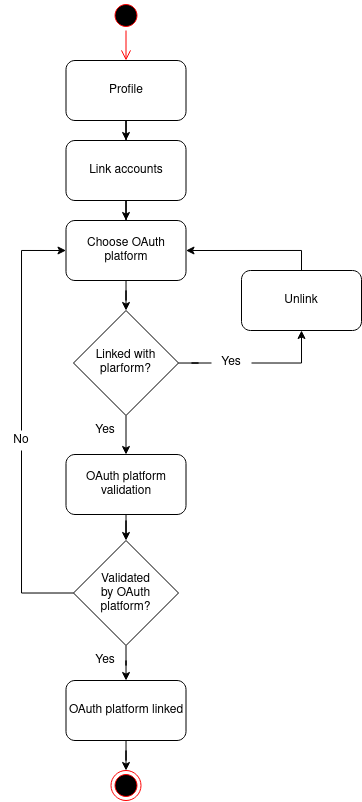

The diagram above was exported from draw.io. Its source (the exported page's mxGraphModel, read from the mxfile embedded in the PNG):
<mxGraphModel dx="931" dy="527" grid="1" gridSize="10" guides="1" tooltips="1" connect="1" arrows="1" fold="1" page="1" pageScale="1" pageWidth="827" pageHeight="1169" math="0" shadow="0">
  <root>
    <mxCell id="0" />
    <mxCell id="1" parent="0" />
    <mxCell id="Oiybe8cHkbJ1yl11g9R0-72" style="edgeStyle=orthogonalEdgeStyle;rounded=0;orthogonalLoop=1;jettySize=auto;html=1;entryX=0.5;entryY=0;entryDx=0;entryDy=0;" parent="1" source="Oiybe8cHkbJ1yl11g9R0-69" target="Oiybe8cHkbJ1yl11g9R0-70" edge="1">
      <mxGeometry relative="1" as="geometry" />
    </mxCell>
    <mxCell id="Oiybe8cHkbJ1yl11g9R0-69" value="Profile" style="rounded=1;whiteSpace=wrap;html=1;" parent="1" vertex="1">
      <mxGeometry x="354.5" y="160" width="120" height="60" as="geometry" />
    </mxCell>
    <mxCell id="Oiybe8cHkbJ1yl11g9R0-98" style="edgeStyle=orthogonalEdgeStyle;rounded=0;orthogonalLoop=1;jettySize=auto;html=1;entryX=0.5;entryY=0;entryDx=0;entryDy=0;" parent="1" source="Oiybe8cHkbJ1yl11g9R0-70" target="Oiybe8cHkbJ1yl11g9R0-73" edge="1">
      <mxGeometry relative="1" as="geometry" />
    </mxCell>
    <mxCell id="Oiybe8cHkbJ1yl11g9R0-70" value="Link accounts" style="rounded=1;whiteSpace=wrap;html=1;" parent="1" vertex="1">
      <mxGeometry x="354.5" y="240" width="120" height="60" as="geometry" />
    </mxCell>
    <mxCell id="Oiybe8cHkbJ1yl11g9R0-103" style="edgeStyle=orthogonalEdgeStyle;rounded=0;orthogonalLoop=1;jettySize=auto;html=1;entryX=0.5;entryY=0;entryDx=0;entryDy=0;" parent="1" source="Oiybe8cHkbJ1yl11g9R0-73" target="Oiybe8cHkbJ1yl11g9R0-99" edge="1">
      <mxGeometry relative="1" as="geometry" />
    </mxCell>
    <mxCell id="Oiybe8cHkbJ1yl11g9R0-73" value="Choose OAuth platform" style="rounded=1;whiteSpace=wrap;html=1;" parent="1" vertex="1">
      <mxGeometry x="354.5" y="320" width="120" height="60" as="geometry" />
    </mxCell>
    <mxCell id="Oiybe8cHkbJ1yl11g9R0-101" style="edgeStyle=orthogonalEdgeStyle;rounded=0;orthogonalLoop=1;jettySize=auto;html=1;entryX=0.5;entryY=1;entryDx=0;entryDy=0;startArrow=none;exitX=1;exitY=0.5;exitDx=0;exitDy=0;" parent="1" source="Oiybe8cHkbJ1yl11g9R0-111" target="Oiybe8cHkbJ1yl11g9R0-100" edge="1">
      <mxGeometry relative="1" as="geometry" />
    </mxCell>
    <mxCell id="I3hsM0Mi-ga6i8S6p9J7-8" style="edgeStyle=orthogonalEdgeStyle;rounded=0;orthogonalLoop=1;jettySize=auto;html=1;exitX=0.5;exitY=1;exitDx=0;exitDy=0;entryX=0.5;entryY=0;entryDx=0;entryDy=0;" edge="1" parent="1" source="Oiybe8cHkbJ1yl11g9R0-99" target="Oiybe8cHkbJ1yl11g9R0-105">
      <mxGeometry relative="1" as="geometry" />
    </mxCell>
    <mxCell id="Oiybe8cHkbJ1yl11g9R0-99" value="Linked with plarform?" style="rhombus;whiteSpace=wrap;html=1;" parent="1" vertex="1">
      <mxGeometry x="362" y="410" width="105" height="105" as="geometry" />
    </mxCell>
    <mxCell id="Oiybe8cHkbJ1yl11g9R0-102" style="edgeStyle=orthogonalEdgeStyle;rounded=0;orthogonalLoop=1;jettySize=auto;html=1;entryX=1;entryY=0.5;entryDx=0;entryDy=0;exitX=0.5;exitY=0;exitDx=0;exitDy=0;" parent="1" source="Oiybe8cHkbJ1yl11g9R0-100" target="Oiybe8cHkbJ1yl11g9R0-73" edge="1">
      <mxGeometry relative="1" as="geometry" />
    </mxCell>
    <mxCell id="Oiybe8cHkbJ1yl11g9R0-100" value="Unlink" style="rounded=1;whiteSpace=wrap;html=1;" parent="1" vertex="1">
      <mxGeometry x="530" y="370" width="120" height="60" as="geometry" />
    </mxCell>
    <mxCell id="Oiybe8cHkbJ1yl11g9R0-104" style="edgeStyle=orthogonalEdgeStyle;rounded=0;sketch=0;orthogonalLoop=1;jettySize=auto;html=1;entryX=0.5;entryY=0;entryDx=0;entryDy=0;shadow=0;" parent="1" source="Oiybe8cHkbJ1yl11g9R0-105" target="Oiybe8cHkbJ1yl11g9R0-106" edge="1">
      <mxGeometry relative="1" as="geometry" />
    </mxCell>
    <mxCell id="Oiybe8cHkbJ1yl11g9R0-105" value="OAuth platform validation" style="rounded=1;whiteSpace=wrap;html=1;" parent="1" vertex="1">
      <mxGeometry x="354.5" y="554" width="120" height="60" as="geometry" />
    </mxCell>
    <mxCell id="Oiybe8cHkbJ1yl11g9R0-115" style="edgeStyle=orthogonalEdgeStyle;rounded=0;orthogonalLoop=1;jettySize=auto;html=1;entryX=0;entryY=0.5;entryDx=0;entryDy=0;exitX=0.5;exitY=0;exitDx=0;exitDy=0;startArrow=none;" parent="1" source="Oiybe8cHkbJ1yl11g9R0-107" target="Oiybe8cHkbJ1yl11g9R0-73" edge="1">
      <mxGeometry relative="1" as="geometry">
        <Array as="points">
          <mxPoint x="310" y="350" />
        </Array>
      </mxGeometry>
    </mxCell>
    <mxCell id="I3hsM0Mi-ga6i8S6p9J7-9" style="edgeStyle=orthogonalEdgeStyle;rounded=0;orthogonalLoop=1;jettySize=auto;html=1;exitX=0.5;exitY=1;exitDx=0;exitDy=0;" edge="1" parent="1" source="Oiybe8cHkbJ1yl11g9R0-106" target="Oiybe8cHkbJ1yl11g9R0-110">
      <mxGeometry relative="1" as="geometry" />
    </mxCell>
    <mxCell id="Oiybe8cHkbJ1yl11g9R0-106" value="Validated &lt;br&gt;by OAuth &lt;br&gt;platform?" style="rhombus;whiteSpace=wrap;html=1;" parent="1" vertex="1">
      <mxGeometry x="362" y="640" width="105" height="105" as="geometry" />
    </mxCell>
    <mxCell id="Oiybe8cHkbJ1yl11g9R0-121" style="edgeStyle=orthogonalEdgeStyle;rounded=0;orthogonalLoop=1;jettySize=auto;html=1;entryX=0.5;entryY=0;entryDx=0;entryDy=0;" parent="1" source="Oiybe8cHkbJ1yl11g9R0-110" target="I3hsM0Mi-ga6i8S6p9J7-3" edge="1">
      <mxGeometry relative="1" as="geometry">
        <mxPoint x="413" y="915" as="targetPoint" />
      </mxGeometry>
    </mxCell>
    <mxCell id="Oiybe8cHkbJ1yl11g9R0-110" value="OAuth platform linked" style="rounded=1;whiteSpace=wrap;html=1;strokeWidth=1;" parent="1" vertex="1">
      <mxGeometry x="354.5" y="780" width="120" height="60" as="geometry" />
    </mxCell>
    <mxCell id="Oiybe8cHkbJ1yl11g9R0-111" value="&lt;p style=&quot;line-height: 190%&quot;&gt;Yes&lt;br&gt;&lt;/p&gt;" style="text;html=1;strokeColor=none;fillColor=none;align=center;verticalAlign=middle;whiteSpace=wrap;rounded=0;strokeWidth=3;" parent="1" vertex="1">
      <mxGeometry x="500" y="452.5" width="40" height="20" as="geometry" />
    </mxCell>
    <mxCell id="Oiybe8cHkbJ1yl11g9R0-112" value="" style="edgeStyle=orthogonalEdgeStyle;rounded=0;orthogonalLoop=1;jettySize=auto;html=1;entryX=0;entryY=0.5;entryDx=0;entryDy=0;endArrow=none;" parent="1" source="Oiybe8cHkbJ1yl11g9R0-99" target="Oiybe8cHkbJ1yl11g9R0-111" edge="1">
      <mxGeometry relative="1" as="geometry">
        <mxPoint x="467" y="490.0000000000002" as="sourcePoint" />
        <mxPoint x="590" y="450" as="targetPoint" />
      </mxGeometry>
    </mxCell>
    <mxCell id="Oiybe8cHkbJ1yl11g9R0-107" value="&lt;p style=&quot;line-height: 190%&quot;&gt;No&lt;br&gt;&lt;/p&gt;" style="text;html=1;strokeColor=none;fillColor=none;align=center;verticalAlign=middle;whiteSpace=wrap;rounded=0;strokeWidth=3;" parent="1" vertex="1">
      <mxGeometry x="290" y="530" width="40" height="20" as="geometry" />
    </mxCell>
    <mxCell id="Oiybe8cHkbJ1yl11g9R0-116" value="" style="edgeStyle=orthogonalEdgeStyle;rounded=0;orthogonalLoop=1;jettySize=auto;html=1;entryX=0.5;entryY=1;entryDx=0;entryDy=0;exitX=0;exitY=0.5;exitDx=0;exitDy=0;endArrow=none;" parent="1" source="Oiybe8cHkbJ1yl11g9R0-106" target="Oiybe8cHkbJ1yl11g9R0-107" edge="1">
      <mxGeometry relative="1" as="geometry">
        <mxPoint x="362" y="792.4999999999998" as="sourcePoint" />
        <mxPoint x="354.5" y="350" as="targetPoint" />
        <Array as="points">
          <mxPoint x="310" y="693" />
        </Array>
      </mxGeometry>
    </mxCell>
    <mxCell id="Oiybe8cHkbJ1yl11g9R0-118" value="&lt;p style=&quot;line-height: 190%&quot;&gt;Yes&lt;br&gt;&lt;/p&gt;" style="text;html=1;strokeColor=none;fillColor=none;align=center;verticalAlign=middle;whiteSpace=wrap;rounded=0;strokeWidth=3;" parent="1" vertex="1">
      <mxGeometry x="374" y="750" width="40" height="20" as="geometry" />
    </mxCell>
    <mxCell id="I3hsM0Mi-ga6i8S6p9J7-1" value="" style="ellipse;html=1;shape=startState;fillColor=#000000;strokeColor=#ff0000;" vertex="1" parent="1">
      <mxGeometry x="399.5" y="100" width="30" height="30" as="geometry" />
    </mxCell>
    <mxCell id="I3hsM0Mi-ga6i8S6p9J7-2" value="" style="edgeStyle=orthogonalEdgeStyle;html=1;verticalAlign=bottom;endArrow=open;endSize=8;strokeColor=#ff0000;entryX=0.5;entryY=0;entryDx=0;entryDy=0;" edge="1" source="I3hsM0Mi-ga6i8S6p9J7-1" parent="1" target="Oiybe8cHkbJ1yl11g9R0-69">
      <mxGeometry relative="1" as="geometry">
        <mxPoint x="565" y="190" as="targetPoint" />
      </mxGeometry>
    </mxCell>
    <mxCell id="I3hsM0Mi-ga6i8S6p9J7-3" value="" style="ellipse;html=1;shape=endState;fillColor=#000000;strokeColor=#ff0000;" vertex="1" parent="1">
      <mxGeometry x="399.5" y="870" width="30" height="30" as="geometry" />
    </mxCell>
    <mxCell id="I3hsM0Mi-ga6i8S6p9J7-10" value="&lt;p style=&quot;line-height: 190%&quot;&gt;Yes&lt;br&gt;&lt;/p&gt;" style="text;html=1;strokeColor=none;fillColor=none;align=center;verticalAlign=middle;whiteSpace=wrap;rounded=0;strokeWidth=3;" vertex="1" parent="1">
      <mxGeometry x="374" y="520" width="40" height="20" as="geometry" />
    </mxCell>
  </root>
</mxGraphModel>